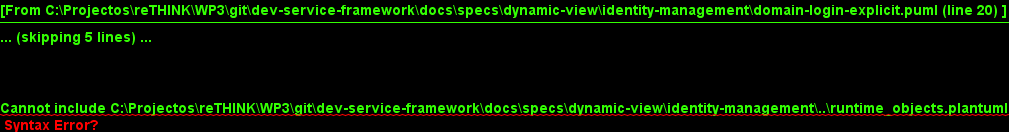

The diagram above was rendered by PlantUML. Its source (embedded in the PNG):
@startuml "domain-login-explicit.png"

autonumber





Cannot include C:\Projectos\reTHINK\WP3\git\dev-service-framework\docs\specs\dynamic-view\identity-management\..\runtime_objects.plantuml

    BUS@A <- SP1H@A : postMessage(login message)

    BUS@A -> RunAuth@A : authorise(login message)

    RunAuth@A -> RunAuth@A : apply policies

    RunAuth@A -> RunReg@A : getHypertyIdentity(HypertyURL)

    RunAuth@A -> RunID@A : getAccessToken(Identifier, scope)

    RunID@A -> RunID@A : discover valid token

    opt no valid token exists. The process to generate a new token is performed

      note right
        The generation of a new access token is described in D4.1
      end note

    end

    RunAuth@A <- RunID@A : AccessToken returned

    RunAuth@A -> RunAuth@A : add Token to message

    BUS@A <- RunAuth@A : Authorised Message returned

    BUS@A  -> Proto1@A : postMessage\n( connect message with Access Token)

    Proto1@A -> SP1 : connect(Access Token)

    SP1 -> SP1 : validate Access Token

    Proto1@A <- SP1 : Success\nSession Token Granted

    note over Proto1@A
        session token is handled by the protoStub
        or by the Registry / Id Module?
    end note

Proto1@A -> BUS@A : postMessage\n(UPDATE message with ProtoStub.status = connected)

  Proto1@A -> BUS@A : postMessage\n( login message response)

  SP1H@A <- BUS@A : postMessage\n( login message response)


@enduml